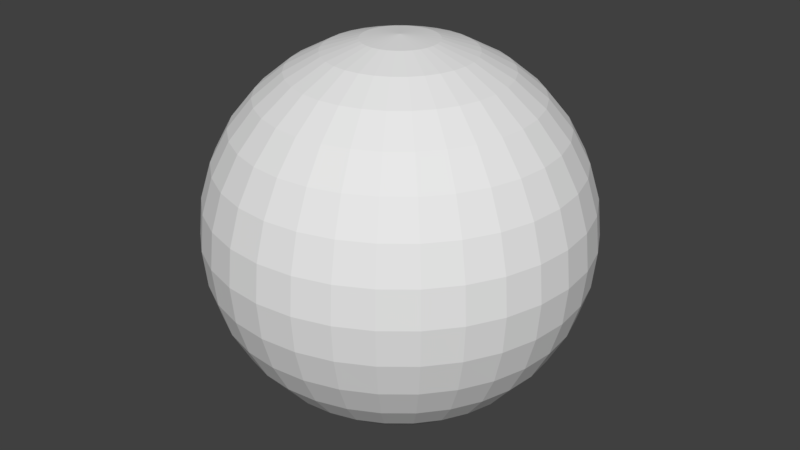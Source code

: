 # Source: minimap_dot.blend  (saved by Blender 2.78.0; exported with 4.5.12 LTS)
import bpy
from mathutils import Matrix  # noqa: F401  (used for matrix-valued properties, if any)

bpy.ops.wm.read_factory_settings(use_empty=True)
scene = bpy.context.scene
scene.name = 'Scene'

# ---- collections
col_collection_1 = bpy.data.collections.new('Collection 1'); scene.collection.children.link(col_collection_1)

# ---- materials (node trees are filled in below, after node groups)
mat_material_001 = bpy.data.materials.new('Material.001')
mat_material_001.alpha_threshold = 0.0
mat_material_001.use_transparent_shadow = False
mat_material_001.roughness = 0.5

# ---- material node trees

# ---- world
world_world = bpy.data.worlds.new('World'); scene.world = world_world
world_world.color = (0.05088, 0.05088, 0.05088)
world_world.use_sun_shadow = False
world_world.sun_shadow_jitter_overblur = 0.0
world_world.cycles.sampling_method = 'MANUAL'

# ---- meshes
me_sphere = bpy.data.meshes.new('Sphere')
me_sphere.from_pydata([(0.0, -3.258e-07, -1.0), (0.03806, 0.1913, 0.9808), (0.07466, 0.3753, 0.9239), (0.1084, 0.5449, 0.8315), (0.1379, 0.6935, 0.7071), (0.1622, 0.8155, 0.5556), (0.1802, 0.9061, 0.3827), (0.1913, 0.9619, 0.1951), (0.1951, 0.9808, 7.55e-08), (0.1913, 0.9619, -0.1951), (0.1802, 0.9061, -0.3827), (0.1622, 0.8155, -0.5556), (0.1379, 0.6935, -0.7071), (0.1084, 0.5449, -0.8315), (0.07466, 0.3753, -0.9239), (0.03806, 0.1913, -0.9808), (0.07466, 0.1802, 0.9808), (0.1464, 0.3536, 0.9239), (0.2126, 0.5133, 0.8315), (0.2706, 0.6533, 0.7071), (0.3182, 0.7682, 0.5556), (0.3536, 0.8536, 0.3827), (0.3753, 0.9061, 0.1951), (0.3827, 0.9239, 7.55e-08), (0.3753, 0.9061, -0.1951), (0.3536, 0.8536, -0.3827), (0.3182, 0.7682, -0.5556), (0.2706, 0.6533, -0.7071), (0.2126, 0.5133, -0.8315), (0.1464, 0.3536, -0.9239), (0.07466, 0.1802, -0.9808), (0.1084, 0.1622, 0.9808), (0.2126, 0.3182, 0.9239), (0.3087, 0.4619, 0.8315), (0.3928, 0.5879, 0.7071), (0.4619, 0.6913, 0.5556), (0.5133, 0.7682, 0.3827), (0.5449, 0.8155, 0.1951), (0.5556, 0.8315, 7.55e-08), (0.5449, 0.8155, -0.1951), (0.5133, 0.7682, -0.3827), (0.4619, 0.6913, -0.5556), (0.3928, 0.5879, -0.7071), (0.3087, 0.4619, -0.8315), (0.2126, 0.3182, -0.9239), (0.1084, 0.1622, -0.9808), (0.1379, 0.1379, 0.9808), (0.2706, 0.2706, 0.9239), (0.3928, 0.3928, 0.8315), (0.5, 0.5, 0.7071), (0.5879, 0.5879, 0.5556), (0.6533, 0.6533, 0.3827), (0.6935, 0.6935, 0.1951), (0.7071, 0.7071, 7.55e-08), (0.6935, 0.6935, -0.1951), (0.6533, 0.6533, -0.3827), (0.5879, 0.5879, -0.5556), (0.5, 0.5, -0.7071), (0.3928, 0.3928, -0.8315), (0.2706, 0.2706, -0.9239), (0.1379, 0.1379, -0.9808), (0.1622, 0.1084, 0.9808), (0.3182, 0.2126, 0.9239), (0.4619, 0.3087, 0.8315), (0.5879, 0.3928, 0.7071), (0.6913, 0.4619, 0.5556), (0.7682, 0.5133, 0.3827), (0.8155, 0.5449, 0.1951), (0.8315, 0.5556, 7.55e-08), (0.8155, 0.5449, -0.1951), (0.7682, 0.5133, -0.3827), (0.6913, 0.4619, -0.5556), (0.5879, 0.3928, -0.7071), (0.4619, 0.3087, -0.8315), (0.3182, 0.2126, -0.9239), (0.1622, 0.1084, -0.9808), (0.1802, 0.07466, 0.9808), (0.3536, 0.1464, 0.9239), (0.5133, 0.2126, 0.8315), (0.6533, 0.2706, 0.7071), (0.7682, 0.3182, 0.5556), (0.8536, 0.3536, 0.3827), (0.9061, 0.3753, 0.1951), (0.9239, 0.3827, 7.55e-08), (0.9061, 0.3753, -0.1951), (0.8536, 0.3536, -0.3827), (0.7682, 0.3182, -0.5556), (0.6533, 0.2706, -0.7071), (0.5133, 0.2126, -0.8315), (0.3536, 0.1464, -0.9239), (0.1802, 0.07466, -0.9808), (0.1913, 0.03806, 0.9808), (0.3753, 0.07466, 0.9239), (0.5449, 0.1084, 0.8315), (0.6935, 0.1379, 0.7071), (0.8155, 0.1622, 0.5556), (0.9061, 0.1802, 0.3827), (0.9619, 0.1913, 0.1951), (0.9808, 0.1951, 7.55e-08), (0.9619, 0.1913, -0.1951), (0.9061, 0.1802, -0.3827), (0.8155, 0.1622, -0.5556), (0.6935, 0.1379, -0.7071), (0.5449, 0.1084, -0.8315), (0.3753, 0.07466, -0.9239), (0.1913, 0.03806, -0.9808), (0.1951, -3.266e-07, 0.9808), (0.3827, -3.192e-07, 0.9239), (0.5556, -3.117e-07, 0.8315), (0.7071, -3.192e-07, 0.7071), (0.8315, -3.341e-07, 0.5556), (0.9239, -2.745e-07, 0.3827), (0.9808, -3.937e-07, 0.1951), (1.0, -3.788e-07, 7.55e-08), (0.9808, -3.937e-07, -0.1951), (0.9239, -2.298e-07, -0.3827), (0.8315, -3.341e-07, -0.5556), (0.7071, -3.192e-07, -0.7071), (0.5556, -3.415e-07, -0.8315), (0.3827, -3.043e-07, -0.9239), (0.1951, -3.08e-07, -0.9808), (0.1913, -0.03806, 0.9808), (0.3753, -0.07466, 0.9239), (0.5449, -0.1084, 0.8315), (0.6935, -0.138, 0.7071), (0.8155, -0.1622, 0.5556), (0.9061, -0.1802, 0.3827), (0.9619, -0.1913, 0.1951), (0.9808, -0.1951, 7.55e-08), (0.9619, -0.1913, -0.1951), (0.9061, -0.1802, -0.3827), (0.8155, -0.1622, -0.5556), (0.6935, -0.138, -0.7071), (0.5449, -0.1084, -0.8315), (0.3753, -0.07466, -0.9239), (0.1913, -0.03806, -0.9808), (0.1802, -0.07466, 0.9808), (0.3536, -0.1464, 0.9239), (0.5133, -0.2126, 0.8315), (0.6533, -0.2706, 0.7071), (0.7682, -0.3182, 0.5556), (0.8536, -0.3536, 0.3827), (0.9061, -0.3753, 0.1951), (0.9239, -0.3827, 7.55e-08), (0.9061, -0.3753, -0.1951), (0.8536, -0.3536, -0.3827), (0.7682, -0.3182, -0.5556), (0.6533, -0.2706, -0.7071), (0.5133, -0.2126, -0.8315), (0.3536, -0.1464, -0.9239), (0.1802, -0.07466, -0.9808), (0.1622, -0.1084, 0.9808), (0.3182, -0.2126, 0.9239), (0.4619, -0.3087, 0.8315), (0.5879, -0.3928, 0.7071), (0.6913, -0.4619, 0.5556), (0.7682, -0.5133, 0.3827), (0.8155, -0.5449, 0.1951), (0.8315, -0.5556, 7.55e-08), (0.8155, -0.5449, -0.1951), (0.7682, -0.5133, -0.3827), (0.6913, -0.4619, -0.5556), (0.5879, -0.3928, -0.7071), (0.4619, -0.3087, -0.8315), (0.3182, -0.2126, -0.9239), (0.1622, -0.1084, -0.9808), (0.1379, -0.138, 0.9808), (0.2706, -0.2706, 0.9239), (0.3928, -0.3928, 0.8315), (0.5, -0.5, 0.7071), (0.5879, -0.5879, 0.5556), (0.6533, -0.6533, 0.3827), (0.6935, -0.6935, 0.1951), (0.7071, -0.7071, 7.55e-08), (0.6935, -0.6935, -0.1951), (0.6533, -0.6533, -0.3827), (0.5879, -0.5879, -0.5556), (0.5, -0.5, -0.7071), (0.3928, -0.3928, -0.8315), (0.2706, -0.2706, -0.9239), (0.1379, -0.138, -0.9808), (0.1084, -0.1622, 0.9808), (0.2126, -0.3182, 0.9239), (0.3087, -0.4619, 0.8315), (0.3928, -0.5879, 0.7071), (0.4619, -0.6913, 0.5556), (0.5133, -0.7682, 0.3827), (0.5449, -0.8155, 0.1951), (0.5556, -0.8315, 7.55e-08), (0.5449, -0.8155, -0.1951), (0.5133, -0.7682, -0.3827), (0.4619, -0.6913, -0.5556), (0.3928, -0.5879, -0.7071), (0.3087, -0.4619, -0.8315), (0.2126, -0.3182, -0.9239), (0.1084, -0.1622, -0.9808), (0.07466, -0.1802, 0.9808), (0.1464, -0.3536, 0.9239), (0.2126, -0.5133, 0.8315), (0.2706, -0.6533, 0.7071), (0.3182, -0.7682, 0.5556), (0.3536, -0.8536, 0.3827), (0.3753, -0.9061, 0.1951), (0.3827, -0.9239, 7.55e-08), (0.3753, -0.9061, -0.1951), (0.3536, -0.8536, -0.3827), (0.3182, -0.7682, -0.5556), (0.2706, -0.6533, -0.7071), (0.2126, -0.5133, -0.8315), (0.1464, -0.3536, -0.9239), (0.07466, -0.1802, -0.9808), (0.03806, -0.1913, 0.9808), (0.07466, -0.3753, 0.9239), (0.1084, -0.5449, 0.8315), (0.1379, -0.6935, 0.7071), (0.1622, -0.8155, 0.5556), (0.1802, -0.9061, 0.3827), (0.1913, -0.9619, 0.1951), (0.1951, -0.9808, 7.55e-08), (0.1913, -0.9619, -0.1951), (0.1802, -0.9061, -0.3827), (0.1622, -0.8155, -0.5556), (0.1379, -0.6935, -0.7071), (0.1084, -0.5449, -0.8315), (0.07466, -0.3753, -0.9239), (0.03806, -0.1913, -0.9808), (-7.212e-09, -0.1951, 0.9808), (4.122e-08, -0.3827, 0.9239), (2.632e-08, -0.5556, 0.8315), (-2.584e-08, -0.7071, 0.7071), (-8.544e-08, -0.8315, 0.5556), (6.357e-08, -0.9239, 0.3827), (-8.544e-08, -0.9808, 0.1951), (-1.003e-07, -1.0, 7.55e-08), (-8.544e-08, -0.9808, -0.1951), (6.357e-08, -0.9239, -0.3827), (-8.544e-08, -0.8315, -0.5556), (-2.584e-08, -0.7071, -0.7071), (-1.094e-08, -0.5556, -0.8315), (3.964e-09, -0.3827, -0.9239), (3.964e-09, -0.1951, -0.9808), (-0.03806, -0.1913, 0.9808), (-0.07466, -0.3753, 0.9239), (-0.1084, -0.5449, 0.8315), (-0.1379, -0.6935, 0.7071), (-0.1622, -0.8155, 0.5556), (-0.1802, -0.9061, 0.3827), (-0.1913, -0.9619, 0.1951), (-0.1951, -0.9808, 7.55e-08), (-0.1913, -0.9619, -0.1951), (-0.1802, -0.9061, -0.3827), (-0.1622, -0.8155, -0.5556), (-0.1379, -0.6935, -0.7071), (-0.1084, -0.5449, -0.8315), (-0.07466, -0.3753, -0.9239), (-0.03806, -0.1913, -0.9808), (-1.247e-07, -6.269e-07, 1.0), (-0.07466, -0.1802, 0.9808), (-0.1464, -0.3536, 0.9239), (-0.2126, -0.5133, 0.8315), (-0.2706, -0.6533, 0.7071), (-0.3182, -0.7682, 0.5556), (-0.3536, -0.8536, 0.3827), (-0.3753, -0.9061, 0.1951), (-0.3827, -0.9239, 7.55e-08), (-0.3753, -0.9061, -0.1951), (-0.3536, -0.8536, -0.3827), (-0.3182, -0.7682, -0.5556), (-0.2706, -0.6533, -0.7071), (-0.2126, -0.5133, -0.8315), (-0.1464, -0.3536, -0.9239), (-0.07466, -0.1802, -0.9808), (-0.1084, -0.1622, 0.9808), (-0.2126, -0.3182, 0.9239), (-0.3087, -0.4619, 0.8315), (-0.3928, -0.5879, 0.7071), (-0.4619, -0.6913, 0.5556), (-0.5133, -0.7682, 0.3827), (-0.5449, -0.8155, 0.1951), (-0.5556, -0.8315, 7.55e-08), (-0.5449, -0.8155, -0.1951), (-0.5133, -0.7682, -0.3827), (-0.4619, -0.6913, -0.5556), (-0.3928, -0.5879, -0.7071), (-0.3087, -0.4619, -0.8315), (-0.2126, -0.3182, -0.9239), (-0.1084, -0.1622, -0.9808), (-0.1379, -0.138, 0.9808), (-0.2706, -0.2706, 0.9239), (-0.3928, -0.3928, 0.8315), (-0.5, -0.5, 0.7071), (-0.5879, -0.5879, 0.5556), (-0.6533, -0.6533, 0.3827), (-0.6935, -0.6935, 0.1951), (-0.7071, -0.7071, 7.55e-08), (-0.6935, -0.6935, -0.1951), (-0.6533, -0.6533, -0.3827), (-0.5879, -0.5879, -0.5556), (-0.5, -0.5, -0.7071), (-0.3928, -0.3928, -0.8315), (-0.2706, -0.2706, -0.9239), (-0.1379, -0.1379, -0.9808), (-0.1622, -0.1084, 0.9808), (-0.3182, -0.2126, 0.9239), (-0.4619, -0.3087, 0.8315), (-0.5879, -0.3928, 0.7071), (-0.6913, -0.4619, 0.5556), (-0.7682, -0.5133, 0.3827), (-0.8155, -0.5449, 0.1951), (-0.8315, -0.5556, 7.55e-08), (-0.8155, -0.5449, -0.1951), (-0.7682, -0.5133, -0.3827), (-0.6913, -0.4619, -0.5556), (-0.5879, -0.3928, -0.7071), (-0.4619, -0.3087, -0.8315), (-0.3182, -0.2126, -0.9239), (-0.1622, -0.1084, -0.9808), (-0.1802, -0.07466, 0.9808), (-0.3536, -0.1464, 0.9239), (-0.5133, -0.2126, 0.8315), (-0.6533, -0.2706, 0.7071), (-0.7682, -0.3182, 0.5556), (-0.8536, -0.3536, 0.3827), (-0.9061, -0.3753, 0.1951), (-0.9239, -0.3827, 7.55e-08), (-0.9061, -0.3753, -0.1951), (-0.8536, -0.3536, -0.3827), (-0.7682, -0.3182, -0.5556), (-0.6533, -0.2706, -0.7071), (-0.5133, -0.2126, -0.8315), (-0.3536, -0.1464, -0.9239), (-0.1802, -0.07466, -0.9808), (-0.1913, -0.03806, 0.9808), (-0.3753, -0.07466, 0.9239), (-0.5449, -0.1084, 0.8315), (-0.6935, -0.1379, 0.7071), (-0.8155, -0.1622, 0.5556), (-0.9061, -0.1802, 0.3827), (-0.9619, -0.1913, 0.1951), (-0.9808, -0.1951, 7.55e-08), (-0.9619, -0.1913, -0.1951), (-0.9061, -0.1802, -0.3827), (-0.8155, -0.1622, -0.5556), (-0.6935, -0.1379, -0.7071), (-0.5449, -0.1084, -0.8315), (-0.3753, -0.07466, -0.9239), (-0.1913, -0.03806, -0.9808), (-0.1951, -3.117e-07, 0.9808), (-0.3827, -2.819e-07, 0.9239), (-0.5556, -2.819e-07, 0.8315), (-0.7071, -1.851e-07, 0.7071), (-0.8315, -1.404e-07, 0.5556), (-0.9239, -3.192e-07, 0.3827), (-0.9808, -9.567e-08, 0.1951), (-1.0, -1.404e-07, 7.55e-08), (-0.9808, -9.567e-08, -0.1951), (-0.9239, -3.192e-07, -0.3827), (-0.8315, -1.404e-07, -0.5556), (-0.7071, -1.851e-07, -0.7071), (-0.5556, -2.596e-07, -0.8315), (-0.3827, -2.521e-07, -0.9239), (-0.1951, -3.155e-07, -0.9808), (-0.1913, 0.03806, 0.9808), (-0.3753, 0.07466, 0.9239), (-0.5449, 0.1084, 0.8315), (-0.6935, 0.1379, 0.7071), (-0.8155, 0.1622, 0.5556), (-0.9061, 0.1802, 0.3827), (-0.9619, 0.1913, 0.1951), (-0.9808, 0.1951, 7.55e-08), (-0.9619, 0.1913, -0.1951), (-0.9061, 0.1802, -0.3827), (-0.8155, 0.1622, -0.5556), (-0.6935, 0.1379, -0.7071), (-0.5449, 0.1084, -0.8315), (-0.3753, 0.07466, -0.9239), (-0.1913, 0.03806, -0.9808), (-0.1802, 0.07466, 0.9808), (-0.3536, 0.1464, 0.9239), (-0.5133, 0.2126, 0.8315), (-0.6533, 0.2706, 0.7071), (-0.7682, 0.3182, 0.5556), (-0.8536, 0.3536, 0.3827), (-0.9061, 0.3753, 0.1951), (-0.9239, 0.3827, 7.55e-08), (-0.9061, 0.3753, -0.1951), (-0.8536, 0.3536, -0.3827), (-0.7682, 0.3182, -0.5556), (-0.6533, 0.2706, -0.7071), (-0.5133, 0.2126, -0.8315), (-0.3536, 0.1464, -0.9239), (-0.1802, 0.07466, -0.9808), (-0.1622, 0.1084, 0.9808), (-0.3182, 0.2126, 0.9239), (-0.4619, 0.3087, 0.8315), (-0.5879, 0.3928, 0.7071), (-0.6913, 0.4619, 0.5556), (-0.7682, 0.5133, 0.3827), (-0.8155, 0.5449, 0.1951), (-0.8315, 0.5556, 7.55e-08), (-0.8155, 0.5449, -0.1951), (-0.7682, 0.5133, -0.3827), (-0.6913, 0.4619, -0.5556), (-0.5879, 0.3928, -0.7071), (-0.4619, 0.3087, -0.8315), (-0.3182, 0.2126, -0.9239), (-0.1622, 0.1084, -0.9808), (-0.1379, 0.1379, 0.9808), (-0.2706, 0.2706, 0.9239), (-0.3928, 0.3928, 0.8315), (-0.5, 0.5, 0.7071), (-0.5879, 0.5879, 0.5556), (-0.6533, 0.6533, 0.3827), (-0.6935, 0.6935, 0.1951), (-0.7071, 0.7071, 7.55e-08), (-0.6935, 0.6935, -0.1951), (-0.6533, 0.6533, -0.3827), (-0.5879, 0.5879, -0.5556), (-0.5, 0.5, -0.7071), (-0.3928, 0.3928, -0.8315), (-0.2706, 0.2706, -0.9239), (-0.1379, 0.1379, -0.9808), (-0.1084, 0.1622, 0.9808), (-0.2126, 0.3182, 0.9239), (-0.3087, 0.4619, 0.8315), (-0.3928, 0.5879, 0.7071), (-0.4619, 0.6913, 0.5556), (-0.5133, 0.7682, 0.3827), (-0.5449, 0.8155, 0.1951), (-0.5556, 0.8315, 7.55e-08), (-0.5449, 0.8155, -0.1951), (-0.5133, 0.7682, -0.3827), (-0.4619, 0.6913, -0.5556), (-0.3928, 0.5879, -0.7071), (-0.3087, 0.4619, -0.8315), (-0.2126, 0.3182, -0.9239), (-0.1084, 0.1622, -0.9808), (-0.07466, 0.1802, 0.9808), (-0.1464, 0.3536, 0.9239), (-0.2126, 0.5133, 0.8315), (-0.2706, 0.6533, 0.7071), (-0.3182, 0.7682, 0.5556), (-0.3536, 0.8536, 0.3827), (-0.3753, 0.9061, 0.1951), (-0.3827, 0.9239, 7.55e-08), (-0.3753, 0.9061, -0.1951), (-0.3536, 0.8536, -0.3827), (-0.3182, 0.7682, -0.5556), (-0.2706, 0.6533, -0.7071), (-0.2126, 0.5133, -0.8315), (-0.1464, 0.3536, -0.9239), (-0.07466, 0.1802, -0.9808), (-0.03806, 0.1913, 0.9808), (-0.07466, 0.3753, 0.9239), (-0.1084, 0.5449, 0.8315), (-0.1379, 0.6935, 0.7071), (-0.1622, 0.8155, 0.5556), (-0.1802, 0.9061, 0.3827), (-0.1913, 0.9619, 0.1951), (-0.1951, 0.9808, 7.55e-08), (-0.1913, 0.9619, -0.1951), (-0.1802, 0.9061, -0.3827), (-0.1622, 0.8155, -0.5556), (-0.1379, 0.6935, -0.7071), (-0.1084, 0.5449, -0.8315), (-0.07466, 0.3753, -0.9239), (-0.03806, 0.1913, -0.9808), (3.749e-08, 0.1951, 0.9808), (7.847e-08, 0.3827, 0.9239), (1.083e-07, 0.5556, 0.8315), (1.53e-07, 0.7071, 0.7071), (2.722e-07, 0.8315, 0.5556), (6.357e-08, 0.9239, 0.3827), (2.573e-07, 0.9808, 0.1951), (2.722e-07, 1.0, 7.55e-08), (2.573e-07, 0.9808, -0.1951), (6.357e-08, 0.9239, -0.3827), (2.722e-07, 0.8315, -0.5556), (1.53e-07, 0.7071, -0.7071), (1.232e-07, 0.5556, -0.8315), (7.847e-08, 0.3827, -0.9239), (1.514e-08, 0.1951, -0.9808)], [], [(477, 476, 10, 11), (470, 469, 3, 4), (478, 477, 11, 12), (471, 470, 4, 5), (479, 478, 12, 13), (472, 471, 5, 6), (480, 479, 13, 14), (473, 472, 6, 7), (481, 480, 14, 15), (474, 473, 7, 8), (467, 256, 1), (0, 481, 15), (475, 474, 8, 9), (468, 467, 1, 2), (476, 475, 9, 10), (469, 468, 2, 3), (10, 9, 24, 25), (3, 2, 17, 18), (11, 10, 25, 26), (4, 3, 18, 19), (12, 11, 26, 27), (5, 4, 19, 20), (13, 12, 27, 28), (6, 5, 20, 21), (14, 13, 28, 29), (7, 6, 21, 22), (15, 14, 29, 30), (8, 7, 22, 23), (1, 256, 16), (0, 15, 30), (9, 8, 23, 24), (2, 1, 16, 17), (29, 28, 43, 44), (22, 21, 36, 37), (30, 29, 44, 45), (23, 22, 37, 38), (16, 256, 31), (0, 30, 45), (24, 23, 38, 39), (17, 16, 31, 32), (25, 24, 39, 40), (18, 17, 32, 33), (26, 25, 40, 41), (19, 18, 33, 34), (27, 26, 41, 42), (20, 19, 34, 35), (28, 27, 42, 43), (21, 20, 35, 36), (33, 32, 47, 48), (41, 40, 55, 56), (34, 33, 48, 49), (42, 41, 56, 57), (35, 34, 49, 50), (43, 42, 57, 58), (36, 35, 50, 51), (44, 43, 58, 59), (37, 36, 51, 52), (45, 44, 59, 60), (38, 37, 52, 53), (31, 256, 46), (0, 45, 60), (39, 38, 53, 54), (32, 31, 46, 47), (40, 39, 54, 55), (52, 51, 66, 67), (60, 59, 74, 75), (53, 52, 67, 68), (46, 256, 61), (0, 60, 75), (54, 53, 68, 69), (47, 46, 61, 62), (55, 54, 69, 70), (48, 47, 62, 63), (56, 55, 70, 71), (49, 48, 63, 64), (57, 56, 71, 72), (50, 49, 64, 65), (58, 57, 72, 73), (51, 50, 65, 66), (59, 58, 73, 74), (71, 70, 85, 86), (64, 63, 78, 79), (72, 71, 86, 87), (65, 64, 79, 80), (73, 72, 87, 88), (66, 65, 80, 81), (74, 73, 88, 89), (67, 66, 81, 82), (75, 74, 89, 90), (68, 67, 82, 83), (61, 256, 76), (0, 75, 90), (69, 68, 83, 84), (62, 61, 76, 77), (70, 69, 84, 85), (63, 62, 77, 78), (90, 89, 104, 105), (83, 82, 97, 98), (76, 256, 91), (0, 90, 105), (84, 83, 98, 99), (77, 76, 91, 92), (85, 84, 99, 100), (78, 77, 92, 93), (86, 85, 100, 101), (79, 78, 93, 94), (87, 86, 101, 102), (80, 79, 94, 95), (88, 87, 102, 103), (81, 80, 95, 96), (89, 88, 103, 104), (82, 81, 96, 97), (94, 93, 108, 109), (102, 101, 116, 117), (95, 94, 109, 110), (103, 102, 117, 118), (96, 95, 110, 111), (104, 103, 118, 119), (97, 96, 111, 112), (105, 104, 119, 120), (98, 97, 112, 113), (91, 256, 106), (0, 105, 120), (99, 98, 113, 114), (92, 91, 106, 107), (100, 99, 114, 115), (93, 92, 107, 108), (101, 100, 115, 116), (113, 112, 127, 128), (106, 256, 121), (0, 120, 135), (114, 113, 128, 129), (107, 106, 121, 122), (115, 114, 129, 130), (108, 107, 122, 123), (116, 115, 130, 131), (109, 108, 123, 124), (117, 116, 131, 132), (110, 109, 124, 125), (118, 117, 132, 133), (111, 110, 125, 126), (119, 118, 133, 134), (112, 111, 126, 127), (120, 119, 134, 135), (132, 131, 146, 147), (125, 124, 139, 140), (133, 132, 147, 148), (126, 125, 140, 141), (134, 133, 148, 149), (127, 126, 141, 142), (135, 134, 149, 150), (128, 127, 142, 143), (121, 256, 136), (0, 135, 150), (129, 128, 143, 144), (122, 121, 136, 137), (130, 129, 144, 145), (123, 122, 137, 138), (131, 130, 145, 146), (124, 123, 138, 139), (0, 150, 165), (144, 143, 158, 159), (137, 136, 151, 152), (145, 144, 159, 160), (138, 137, 152, 153), (146, 145, 160, 161), (139, 138, 153, 154), (147, 146, 161, 162), (140, 139, 154, 155), (148, 147, 162, 163), (141, 140, 155, 156), (149, 148, 163, 164), (142, 141, 156, 157), (150, 149, 164, 165), (143, 142, 157, 158), (136, 256, 151), (163, 162, 177, 178), (156, 155, 170, 171), (164, 163, 178, 179), (157, 156, 171, 172), (165, 164, 179, 180), (158, 157, 172, 173), (151, 256, 166), (0, 165, 180), (159, 158, 173, 174), (152, 151, 166, 167), (160, 159, 174, 175), (153, 152, 167, 168), (161, 160, 175, 176), (154, 153, 168, 169), (162, 161, 176, 177), (155, 154, 169, 170), (167, 166, 181, 182), (175, 174, 189, 190), (168, 167, 182, 183), (176, 175, 190, 191), (169, 168, 183, 184), (177, 176, 191, 192), (170, 169, 184, 185), (178, 177, 192, 193), (171, 170, 185, 186), (179, 178, 193, 194), (172, 171, 186, 187), (180, 179, 194, 195), (173, 172, 187, 188), (166, 256, 181), (0, 180, 195), (174, 173, 188, 189), (186, 185, 200, 201), (194, 193, 208, 209), (187, 186, 201, 202), (195, 194, 209, 210), (188, 187, 202, 203), (181, 256, 196), (0, 195, 210), (189, 188, 203, 204), (182, 181, 196, 197), (190, 189, 204, 205), (183, 182, 197, 198), (191, 190, 205, 206), (184, 183, 198, 199), (192, 191, 206, 207), (185, 184, 199, 200), (193, 192, 207, 208), (205, 204, 219, 220), (198, 197, 212, 213), (206, 205, 220, 221), (199, 198, 213, 214), (207, 206, 221, 222), (200, 199, 214, 215), (208, 207, 222, 223), (201, 200, 215, 216), (209, 208, 223, 224), (202, 201, 216, 217), (210, 209, 224, 225), (203, 202, 217, 218), (196, 256, 211), (0, 210, 225), (204, 203, 218, 219), (197, 196, 211, 212), (224, 223, 238, 239), (217, 216, 231, 232), (225, 224, 239, 240), (218, 217, 232, 233), (211, 256, 226), (0, 225, 240), (219, 218, 233, 234), (212, 211, 226, 227), (220, 219, 234, 235), (213, 212, 227, 228), (221, 220, 235, 236), (214, 213, 228, 229), (222, 221, 236, 237), (215, 214, 229, 230), (223, 222, 237, 238), (216, 215, 230, 231), (228, 227, 242, 243), (236, 235, 250, 251), (229, 228, 243, 244), (237, 236, 251, 252), (230, 229, 244, 245), (238, 237, 252, 253), (231, 230, 245, 246), (239, 238, 253, 254), (232, 231, 246, 247), (240, 239, 254, 255), (233, 232, 247, 248), (226, 256, 241), (0, 240, 255), (234, 233, 248, 249), (227, 226, 241, 242), (235, 234, 249, 250), (247, 246, 262, 263), (255, 254, 270, 271), (248, 247, 263, 264), (241, 256, 257), (0, 255, 271), (249, 248, 264, 265), (242, 241, 257, 258), (250, 249, 265, 266), (243, 242, 258, 259), (251, 250, 266, 267), (244, 243, 259, 260), (252, 251, 267, 268), (245, 244, 260, 261), (253, 252, 268, 269), (246, 245, 261, 262), (254, 253, 269, 270), (267, 266, 281, 282), (260, 259, 274, 275), (268, 267, 282, 283), (261, 260, 275, 276), (269, 268, 283, 284), (262, 261, 276, 277), (270, 269, 284, 285), (263, 262, 277, 278), (271, 270, 285, 286), (264, 263, 278, 279), (257, 256, 272), (0, 271, 286), (265, 264, 279, 280), (258, 257, 272, 273), (266, 265, 280, 281), (259, 258, 273, 274), (286, 285, 300, 301), (279, 278, 293, 294), (272, 256, 287), (0, 286, 301), (280, 279, 294, 295), (273, 272, 287, 288), (281, 280, 295, 296), (274, 273, 288, 289), (282, 281, 296, 297), (275, 274, 289, 290), (283, 282, 297, 298), (276, 275, 290, 291), (284, 283, 298, 299), (277, 276, 291, 292), (285, 284, 299, 300), (278, 277, 292, 293), (298, 297, 312, 313), (291, 290, 305, 306), (299, 298, 313, 314), (292, 291, 306, 307), (300, 299, 314, 315), (293, 292, 307, 308), (301, 300, 315, 316), (294, 293, 308, 309), (287, 256, 302), (0, 301, 316), (295, 294, 309, 310), (288, 287, 302, 303), (296, 295, 310, 311), (289, 288, 303, 304), (297, 296, 311, 312), (290, 289, 304, 305), (302, 256, 317), (0, 316, 331), (310, 309, 324, 325), (303, 302, 317, 318), (311, 310, 325, 326), (304, 303, 318, 319), (312, 311, 326, 327), (305, 304, 319, 320), (313, 312, 327, 328), (306, 305, 320, 321), (314, 313, 328, 329), (307, 306, 321, 322), (315, 314, 329, 330), (308, 307, 322, 323), (316, 315, 330, 331), (309, 308, 323, 324), (321, 320, 335, 336), (329, 328, 343, 344), (322, 321, 336, 337), (330, 329, 344, 345), (323, 322, 337, 338), (331, 330, 345, 346), (324, 323, 338, 339), (317, 256, 332), (0, 331, 346), (325, 324, 339, 340), (318, 317, 332, 333), (326, 325, 340, 341), (319, 318, 333, 334), (327, 326, 341, 342), (320, 319, 334, 335), (328, 327, 342, 343), (340, 339, 354, 355), (333, 332, 347, 348), (341, 340, 355, 356), (334, 333, 348, 349), (342, 341, 356, 357), (335, 334, 349, 350), (343, 342, 357, 358), (336, 335, 350, 351), (344, 343, 358, 359), (337, 336, 351, 352), (345, 344, 359, 360), (338, 337, 352, 353), (346, 345, 360, 361), (339, 338, 353, 354), (332, 256, 347), (0, 346, 361), (359, 358, 373, 374), (352, 351, 366, 367), (360, 359, 374, 375), (353, 352, 367, 368), (361, 360, 375, 376), (354, 353, 368, 369), (347, 256, 362), (0, 361, 376), (355, 354, 369, 370), (348, 347, 362, 363), (356, 355, 370, 371), (349, 348, 363, 364), (357, 356, 371, 372), (350, 349, 364, 365), (358, 357, 372, 373), (351, 350, 365, 366), (363, 362, 377, 378), (371, 370, 385, 386), (364, 363, 378, 379), (372, 371, 386, 387), (365, 364, 379, 380), (373, 372, 387, 388), (366, 365, 380, 381), (374, 373, 388, 389), (367, 366, 381, 382), (375, 374, 389, 390), (368, 367, 382, 383), (376, 375, 390, 391), (369, 368, 383, 384), (362, 256, 377), (0, 376, 391), (370, 369, 384, 385), (382, 381, 396, 397), (390, 389, 404, 405), (383, 382, 397, 398), (391, 390, 405, 406), (384, 383, 398, 399), (377, 256, 392), (0, 391, 406), (385, 384, 399, 400), (378, 377, 392, 393), (386, 385, 400, 401), (379, 378, 393, 394), (387, 386, 401, 402), (380, 379, 394, 395), (388, 387, 402, 403), (381, 380, 395, 396), (389, 388, 403, 404), (401, 400, 415, 416), (394, 393, 408, 409), (402, 401, 416, 417), (395, 394, 409, 410), (403, 402, 417, 418), (396, 395, 410, 411), (404, 403, 418, 419), (397, 396, 411, 412), (405, 404, 419, 420), (398, 397, 412, 413), (406, 405, 420, 421), (399, 398, 413, 414), (392, 256, 407), (0, 406, 421), (400, 399, 414, 415), (393, 392, 407, 408), (420, 419, 434, 435), (413, 412, 427, 428), (421, 420, 435, 436), (414, 413, 428, 429), (407, 256, 422), (0, 421, 436), (415, 414, 429, 430), (408, 407, 422, 423), (416, 415, 430, 431), (409, 408, 423, 424), (417, 416, 431, 432), (410, 409, 424, 425), (418, 417, 432, 433), (411, 410, 425, 426), (419, 418, 433, 434), (412, 411, 426, 427), (432, 431, 446, 447), (425, 424, 439, 440), (433, 432, 447, 448), (426, 425, 440, 441), (434, 433, 448, 449), (427, 426, 441, 442), (435, 434, 449, 450), (428, 427, 442, 443), (436, 435, 450, 451), (429, 428, 443, 444), (422, 256, 437), (0, 436, 451), (430, 429, 444, 445), (423, 422, 437, 438), (431, 430, 445, 446), (424, 423, 438, 439), (451, 450, 465, 466), (444, 443, 458, 459), (437, 256, 452), (0, 451, 466), (445, 444, 459, 460), (438, 437, 452, 453), (446, 445, 460, 461), (439, 438, 453, 454), (447, 446, 461, 462), (440, 439, 454, 455), (448, 447, 462, 463), (441, 440, 455, 456), (449, 448, 463, 464), (442, 441, 456, 457), (450, 449, 464, 465), (443, 442, 457, 458), (455, 454, 469, 470), (463, 462, 477, 478), (456, 455, 470, 471), (464, 463, 478, 479), (457, 456, 471, 472), (465, 464, 479, 480), (458, 457, 472, 473), (466, 465, 480, 481), (459, 458, 473, 474), (452, 256, 467), (0, 466, 481), (460, 459, 474, 475), (453, 452, 467, 468), (461, 460, 475, 476), (454, 453, 468, 469), (462, 461, 476, 477)])
_uv = me_sphere.uv_layers.new(name='UVMap')
_uv.uv.foreach_set('vector', [0.4463, 0.25, 0.3852, 0.25, 0.3852, 0.3137, 0.4463, 0.3073, 0.0001998, 0.7584, 0.0537, 0.7565, 0.05878, 0.7947, 0.006659, 0.8069, 0.4998, 0.25, 0.4463, 0.25, 0.4463, 0.3073, 0.4998, 0.2987, 0.05373, 0.25, 0.0001998, 0.25, 0.0001998, 0.2987, 0.05373, 0.3073, 0.5537, 0.7565, 0.5002, 0.7584, 0.5067, 0.8069, 0.5588, 0.7947, 0.1148, 0.25, 0.05373, 0.25, 0.05373, 0.3073, 0.1148, 0.3137, 0.6147, 0.7545, 0.5537, 0.7565, 0.5588, 0.7947, 0.6182, 0.7807, 0.1811, 0.25, 0.1148, 0.25, 0.1148, 0.3137, 0.1811, 0.3176, 0.681, 0.7522, 0.6147, 0.7545, 0.6182, 0.7807, 0.6828, 0.7656, 0.25, 0.25, 0.1811, 0.25, 0.1811, 0.3176, 0.25, 0.3189, 0.181, 0.7522, 0.2499, 0.7499, 0.1828, 0.7656, 0.7499, 0.7499, 0.681, 0.7522, 0.6828, 0.7656, 0.3189, 0.25, 0.25, 0.25, 0.25, 0.3189, 0.3189, 0.3176, 0.1147, 0.7545, 0.181, 0.7522, 0.1828, 0.7656, 0.1182, 0.7807, 0.3852, 0.25, 0.3189, 0.25, 0.3189, 0.3176, 0.3852, 0.3137, 0.0537, 0.7565, 0.1147, 0.7545, 0.1182, 0.7807, 0.05878, 0.7947, 0.3852, 0.3137, 0.3189, 0.3176, 0.3189, 0.3826, 0.3852, 0.3749, 0.05878, 0.7947, 0.1182, 0.7807, 0.1268, 0.8058, 0.07119, 0.8311, 0.4463, 0.3073, 0.3852, 0.3137, 0.3852, 0.3749, 0.4463, 0.3624, 0.006659, 0.8069, 0.05878, 0.7947, 0.07119, 0.8311, 0.02246, 0.8533, 0.4998, 0.2987, 0.4463, 0.3073, 0.4463, 0.3624, 0.4998, 0.3456, 0.05373, 0.3073, 0.0001998, 0.2987, 0.0001998, 0.3456, 0.05373, 0.3624, 0.5588, 0.7947, 0.5067, 0.8069, 0.5225, 0.8533, 0.5712, 0.8311, 0.1148, 0.3137, 0.05373, 0.3073, 0.05373, 0.3624, 0.1148, 0.3749, 0.6182, 0.7807, 0.5588, 0.7947, 0.5712, 0.8311, 0.6268, 0.8058, 0.1811, 0.3176, 0.1148, 0.3137, 0.1148, 0.3749, 0.1811, 0.3826, 0.6828, 0.7656, 0.6182, 0.7807, 0.6268, 0.8058, 0.6871, 0.7784, 0.25, 0.3189, 0.1811, 0.3176, 0.1811, 0.3826, 0.25, 0.3852, 0.1828, 0.7656, 0.2499, 0.7499, 0.1871, 0.7784, 0.7499, 0.7499, 0.6828, 0.7656, 0.6871, 0.7784, 0.3189, 0.3176, 0.25, 0.3189, 0.25, 0.3852, 0.3189, 0.3826, 0.1182, 0.7807, 0.1828, 0.7656, 0.1871, 0.7784, 0.1268, 0.8058, 0.6268, 0.8058, 0.5712, 0.8311, 0.5905, 0.8644, 0.6401, 0.8288, 0.1811, 0.3826, 0.1148, 0.3749, 0.1148, 0.4313, 0.1811, 0.4425, 0.6871, 0.7784, 0.6268, 0.8058, 0.6401, 0.8288, 0.6939, 0.7901, 0.25, 0.3852, 0.1811, 0.3826, 0.1811, 0.4425, 0.25, 0.4463, 0.1871, 0.7784, 0.2499, 0.7499, 0.1939, 0.7901, 0.7499, 0.7499, 0.6871, 0.7784, 0.6939, 0.7901, 0.3189, 0.3826, 0.25, 0.3852, 0.25, 0.4463, 0.3189, 0.4425, 0.1268, 0.8058, 0.1871, 0.7784, 0.1939, 0.7901, 0.1401, 0.8288, 0.3852, 0.3749, 0.3189, 0.3826, 0.3189, 0.4425, 0.3852, 0.4313, 0.07119, 0.8311, 0.1268, 0.8058, 0.1401, 0.8288, 0.09048, 0.8644, 0.4463, 0.3624, 0.3852, 0.3749, 0.3852, 0.4313, 0.4463, 0.4132, 0.02246, 0.8533, 0.07119, 0.8311, 0.09048, 0.8644, 0.04701, 0.8956, 0.4998, 0.3456, 0.4463, 0.3624, 0.4463, 0.4132, 0.4998, 0.3888, 0.05373, 0.3624, 0.0001998, 0.3456, 0.0001998, 0.3888, 0.05373, 0.4132, 0.5712, 0.8311, 0.5225, 0.8533, 0.547, 0.8956, 0.5905, 0.8644, 0.1148, 0.3749, 0.05373, 0.3624, 0.05373, 0.4132, 0.1148, 0.4313, 0.09048, 0.8644, 0.1401, 0.8288, 0.1576, 0.8487, 0.1159, 0.8933, 0.4463, 0.4132, 0.3852, 0.4313, 0.3852, 0.4808, 0.4463, 0.4577, 0.04701, 0.8956, 0.09048, 0.8644, 0.1159, 0.8933, 0.07935, 0.9324, 0.547, 0.8956, 0.5113, 0.9213, 0.5494, 0.9645, 0.5793, 0.9324, 0.01133, 0.9213, 0.04701, 0.8956, 0.07935, 0.9324, 0.04936, 0.9645, 0.5905, 0.8644, 0.547, 0.8956, 0.5793, 0.9324, 0.6159, 0.8933, 0.1148, 0.4313, 0.05373, 0.4132, 0.05373, 0.4577, 0.1148, 0.4808, 0.6401, 0.8288, 0.5905, 0.8644, 0.6159, 0.8933, 0.6576, 0.8487, 0.1811, 0.4425, 0.1148, 0.4313, 0.1148, 0.4808, 0.1811, 0.495, 0.6939, 0.7901, 0.6401, 0.8288, 0.6576, 0.8487, 0.7028, 0.8002, 0.25, 0.4463, 0.1811, 0.4425, 0.1811, 0.495, 0.25, 0.4998, 0.1939, 0.7901, 0.2499, 0.7499, 0.2028, 0.8002, 0.7499, 0.7499, 0.6939, 0.7901, 0.7028, 0.8002, 0.3189, 0.4425, 0.25, 0.4463, 0.25, 0.4998, 0.3189, 0.495, 0.1401, 0.8288, 0.1939, 0.7901, 0.2028, 0.8002, 0.1576, 0.8487, 0.3852, 0.4313, 0.3189, 0.4425, 0.3189, 0.495, 0.3852, 0.4808, 0.1811, 0.495, 0.1148, 0.4808, 0.1148, 0.4313, 0.1811, 0.4425, 0.7028, 0.8002, 0.6576, 0.8487, 0.6786, 0.8648, 0.7135, 0.8084, 0.25, 0.4998, 0.1811, 0.495, 0.1811, 0.4425, 0.25, 0.4463, 0.2028, 0.8002, 0.2499, 0.7499, 0.2135, 0.8084, 0.7499, 0.7499, 0.7028, 0.8002, 0.7135, 0.8084, 0.3189, 0.495, 0.25, 0.4998, 0.25, 0.4463, 0.3189, 0.4425, 0.1576, 0.8487, 0.2028, 0.8002, 0.2135, 0.8084, 0.1786, 0.8648, 0.3852, 0.4808, 0.3189, 0.495, 0.3189, 0.4425, 0.3852, 0.4313, 0.1159, 0.8933, 0.1576, 0.8487, 0.1786, 0.8648, 0.1464, 0.9167, 0.4463, 0.4577, 0.3852, 0.4808, 0.3852, 0.4313, 0.4463, 0.4132, 0.07935, 0.9324, 0.1159, 0.8933, 0.1464, 0.9167, 0.1182, 0.9622, 0.5793, 0.9324, 0.5494, 0.9645, 0.5951, 0.9995, 0.6182, 0.9622, 0.04936, 0.9645, 0.07935, 0.9324, 0.1182, 0.9622, 0.09509, 0.9995, 0.6159, 0.8933, 0.5793, 0.9324, 0.6182, 0.9622, 0.6464, 0.9167, 0.1148, 0.4808, 0.05373, 0.4577, 0.05373, 0.4132, 0.1148, 0.4313, 0.6576, 0.8487, 0.6159, 0.8933, 0.6464, 0.9167, 0.6786, 0.8648, 0.4463, 0.4132, 0.3852, 0.4313, 0.3852, 0.3749, 0.4463, 0.3624, 0.1182, 0.9622, 0.1464, 0.9167, 0.181, 0.9336, 0.1622, 0.9838, 0.4998, 0.3888, 0.4463, 0.4132, 0.4463, 0.3624, 0.4998, 0.3456, 0.05373, 0.4132, 0.0001998, 0.3888, 0.0001998, 0.3456, 0.05373, 0.3624, 0.6464, 0.9167, 0.6182, 0.9622, 0.6622, 0.9838, 0.681, 0.9336, 0.1148, 0.4313, 0.05373, 0.4132, 0.05373, 0.3624, 0.1148, 0.3749, 0.6786, 0.8648, 0.6464, 0.9167, 0.681, 0.9336, 0.7024, 0.8764, 0.1811, 0.4425, 0.1148, 0.4313, 0.1148, 0.3749, 0.1811, 0.3826, 0.7135, 0.8084, 0.6786, 0.8648, 0.7024, 0.8764, 0.7257, 0.8144, 0.25, 0.4463, 0.1811, 0.4425, 0.1811, 0.3826, 0.25, 0.3852, 0.2135, 0.8084, 0.2499, 0.7499, 0.2257, 0.8144, 0.7499, 0.7499, 0.7135, 0.8084, 0.7257, 0.8144, 0.3189, 0.4425, 0.25, 0.4463, 0.25, 0.3852, 0.3189, 0.3826, 0.1786, 0.8648, 0.2135, 0.8084, 0.2257, 0.8144, 0.2024, 0.8764, 0.3852, 0.4313, 0.3189, 0.4425, 0.3189, 0.3826, 0.3852, 0.3749, 0.1464, 0.9167, 0.1786, 0.8648, 0.2024, 0.8764, 0.181, 0.9336, 0.7257, 0.8144, 0.7024, 0.8764, 0.728, 0.8833, 0.7387, 0.8179, 0.25, 0.3852, 0.1811, 0.3826, 0.1811, 0.3176, 0.25, 0.3189, 0.2257, 0.8144, 0.2499, 0.7499, 0.2387, 0.8179, 0.7499, 0.7499, 0.7257, 0.8144, 0.7387, 0.8179, 0.3189, 0.3826, 0.25, 0.3852, 0.25, 0.3189, 0.3189, 0.3176, 0.2024, 0.8764, 0.2257, 0.8144, 0.2387, 0.8179, 0.228, 0.8833, 0.3852, 0.3749, 0.3189, 0.3826, 0.3189, 0.3176, 0.3852, 0.3137, 0.181, 0.9336, 0.2024, 0.8764, 0.228, 0.8833, 0.2182, 0.9435, 0.4463, 0.3624, 0.3852, 0.3749, 0.3852, 0.3137, 0.4463, 0.3073, 0.1622, 0.9838, 0.181, 0.9336, 0.2182, 0.9435, 0.2095, 0.9964, 0.4998, 0.3456, 0.4463, 0.3624, 0.4463, 0.3073, 0.4998, 0.2987, 0.05373, 0.3624, 0.0001998, 0.3456, 0.0001998, 0.2987, 0.05373, 0.3073, 0.681, 0.9336, 0.6622, 0.9838, 0.7095, 0.9964, 0.7182, 0.9435, 0.1148, 0.3749, 0.05373, 0.3624, 0.05373, 0.3073, 0.1148, 0.3137, 0.7024, 0.8764, 0.681, 0.9336, 0.7182, 0.9435, 0.728, 0.8833, 0.1811, 0.3826, 0.1148, 0.3749, 0.1148, 0.3137, 0.1811, 0.3176, 0.2095, 0.9964, 0.2182, 0.9435, 0.2565, 0.946, 0.2584, 0.9995, 0.4998, 0.2987, 0.4463, 0.3073, 0.4463, 0.25, 0.4998, 0.25, 0.05373, 0.3073, 0.0001998, 0.2987, 0.0001998, 0.25, 0.05373, 0.25, 0.7182, 0.9435, 0.7095, 0.9964, 0.7584, 0.9995, 0.7565, 0.946, 0.1148, 0.3137, 0.05373, 0.3073, 0.05373, 0.25, 0.1148, 0.25, 0.728, 0.8833, 0.7182, 0.9435, 0.7565, 0.946, 0.7545, 0.885, 0.1811, 0.3176, 0.1148, 0.3137, 0.1148, 0.25, 0.1811, 0.25, 0.7387, 0.8179, 0.728, 0.8833, 0.7545, 0.885, 0.7522, 0.8187, 0.25, 0.3189, 0.1811, 0.3176, 0.1811, 0.25, 0.25, 0.25, 0.2387, 0.8179, 0.2499, 0.7499, 0.2522, 0.8187, 0.7499, 0.7499, 0.7387, 0.8179, 0.7522, 0.8187, 0.3189, 0.3176, 0.25, 0.3189, 0.25, 0.25, 0.3189, 0.25, 0.228, 0.8833, 0.2387, 0.8179, 0.2522, 0.8187, 0.2545, 0.885, 0.3852, 0.3137, 0.3189, 0.3176, 0.3189, 0.25, 0.3852, 0.25, 0.2182, 0.9435, 0.228, 0.8833, 0.2545, 0.885, 0.2565, 0.946, 0.4463, 0.3073, 0.3852, 0.3137, 0.3852, 0.25, 0.4463, 0.25, 0.25, 0.25, 0.1811, 0.25, 0.1811, 0.1824, 0.25, 0.1811, 0.2522, 0.8187, 0.2499, 0.7499, 0.2656, 0.817, 0.7499, 0.7499, 0.7522, 0.8187, 0.7656, 0.817, 0.3189, 0.25, 0.25, 0.25, 0.25, 0.1811, 0.3189, 0.1824, 0.2545, 0.885, 0.2522, 0.8187, 0.2656, 0.817, 0.2807, 0.8815, 0.3852, 0.25, 0.3189, 0.25, 0.3189, 0.1824, 0.3852, 0.1863, 0.2565, 0.946, 0.2545, 0.885, 0.2807, 0.8815, 0.2947, 0.9409, 0.4463, 0.25, 0.3852, 0.25, 0.3852, 0.1863, 0.4463, 0.1927, 0.2584, 0.9995, 0.2565, 0.946, 0.2947, 0.9409, 0.3069, 0.9931, 0.4998, 0.25, 0.4463, 0.25, 0.4463, 0.1927, 0.4998, 0.2013, 0.05373, 0.25, 0.0001998, 0.25, 0.0001998, 0.2013, 0.05373, 0.1927, 0.7565, 0.946, 0.7584, 0.9995, 0.8069, 0.9931, 0.7947, 0.9409, 0.1148, 0.25, 0.05373, 0.25, 0.05373, 0.1927, 0.1148, 0.1863, 0.7545, 0.885, 0.7565, 0.946, 0.7947, 0.9409, 0.7807, 0.8815, 0.1811, 0.25, 0.1148, 0.25, 0.1148, 0.1863, 0.1811, 0.1824, 0.7522, 0.8187, 0.7545, 0.885, 0.7807, 0.8815, 0.7656, 0.817, 0.4998, 0.2013, 0.4463, 0.1927, 0.4463, 0.1376, 0.4998, 0.1544, 0.05373, 0.1927, 0.0001998, 0.2013, 0.0001998, 0.1544, 0.05373, 0.1376, 0.7947, 0.9409, 0.8069, 0.9931, 0.8533, 0.9772, 0.8311, 0.9285, 0.1148, 0.1863, 0.05373, 0.1927, 0.05373, 0.1376, 0.1148, 0.1251, 0.7807, 0.8815, 0.7947, 0.9409, 0.8311, 0.9285, 0.8058, 0.8729, 0.1811, 0.1824, 0.1148, 0.1863, 0.1148, 0.1251, 0.1811, 0.1174, 0.7656, 0.817, 0.7807, 0.8815, 0.8058, 0.8729, 0.7784, 0.8126, 0.25, 0.1811, 0.1811, 0.1824, 0.1811, 0.1174, 0.25, 0.1148, 0.2656, 0.817, 0.2499, 0.7499, 0.2784, 0.8126, 0.7499, 0.7499, 0.7656, 0.817, 0.7784, 0.8126, 0.3189, 0.1824, 0.25, 0.1811, 0.25, 0.1148, 0.3189, 0.1174, 0.2807, 0.8815, 0.2656, 0.817, 0.2784, 0.8126, 0.3058, 0.8729, 0.3852, 0.1863, 0.3189, 0.1824, 0.3189, 0.1174, 0.3852, 0.1251, 0.2947, 0.9409, 0.2807, 0.8815, 0.3058, 0.8729, 0.3311, 0.9285, 0.4463, 0.1927, 0.3852, 0.1863, 0.3852, 0.1251, 0.4463, 0.1376, 0.3069, 0.9931, 0.2947, 0.9409, 0.3311, 0.9285, 0.3533, 0.9772, 0.7499, 0.7499, 0.7784, 0.8126, 0.7901, 0.8058, 0.3189, 0.1174, 0.25, 0.1148, 0.25, 0.05373, 0.3189, 0.0575, 0.3058, 0.8729, 0.2784, 0.8126, 0.2901, 0.8058, 0.3288, 0.8596, 0.3852, 0.1251, 0.3189, 0.1174, 0.3189, 0.0575, 0.3852, 0.06867, 0.3311, 0.9285, 0.3058, 0.8729, 0.3288, 0.8596, 0.3644, 0.9092, 0.4463, 0.1376, 0.3852, 0.1251, 0.3852, 0.06867, 0.4463, 0.08681, 0.3533, 0.9772, 0.3311, 0.9285, 0.3644, 0.9092, 0.3956, 0.9527, 0.4998, 0.1544, 0.4463, 0.1376, 0.4463, 0.08681, 0.4998, 0.1112, 0.05373, 0.1376, 0.0001998, 0.1544, 0.0001998, 0.1112, 0.05373, 0.08681, 0.8311, 0.9285, 0.8533, 0.9772, 0.8956, 0.9527, 0.8644, 0.9092, 0.1148, 0.1251, 0.05373, 0.1376, 0.05373, 0.08681, 0.1148, 0.06867, 0.8058, 0.8729, 0.8311, 0.9285, 0.8644, 0.9092, 0.8288, 0.8596, 0.1811, 0.1174, 0.1148, 0.1251, 0.1148, 0.06867, 0.1811, 0.0575, 0.7784, 0.8126, 0.8058, 0.8729, 0.8288, 0.8596, 0.7901, 0.8058, 0.25, 0.1148, 0.1811, 0.1174, 0.1811, 0.0575, 0.25, 0.05373, 0.2784, 0.8126, 0.2499, 0.7499, 0.2901, 0.8058, 0.8644, 0.9092, 0.8956, 0.9527, 0.9324, 0.9204, 0.8933, 0.8838, 0.1148, 0.06867, 0.05373, 0.08681, 0.05373, 0.0423, 0.1148, 0.01921, 0.8288, 0.8596, 0.8644, 0.9092, 0.8933, 0.8838, 0.8487, 0.8421, 0.1811, 0.0575, 0.1148, 0.06867, 0.1148, 0.01921, 0.1811, 0.005, 0.7901, 0.8058, 0.8288, 0.8596, 0.8487, 0.8421, 0.8002, 0.7969, 0.25, 0.05373, 0.1811, 0.0575, 0.1811, 0.005, 0.25, 0.0001998, 0.2901, 0.8058, 0.2499, 0.7499, 0.3002, 0.7969, 0.7499, 0.7499, 0.7901, 0.8058, 0.8002, 0.7969, 0.3189, 0.0575, 0.25, 0.05373, 0.25, 0.0001998, 0.3189, 0.005, 0.3288, 0.8596, 0.2901, 0.8058, 0.3002, 0.7969, 0.3487, 0.8421, 0.3852, 0.06867, 0.3189, 0.0575, 0.3189, 0.005, 0.3852, 0.01921, 0.3644, 0.9092, 0.3288, 0.8596, 0.3487, 0.8421, 0.3933, 0.8838, 0.4463, 0.08681, 0.3852, 0.06867, 0.3852, 0.01921, 0.4463, 0.0423, 0.3956, 0.9527, 0.3644, 0.9092, 0.3933, 0.8838, 0.4324, 0.9204, 0.8956, 0.9527, 0.9213, 0.9884, 0.9645, 0.9504, 0.9324, 0.9204, 0.4213, 0.9884, 0.3956, 0.9527, 0.4324, 0.9204, 0.4645, 0.9504, 0.3487, 0.8421, 0.3002, 0.7969, 0.3084, 0.7862, 0.3648, 0.8211, 0.8852, 0.4808, 0.8189, 0.495, 0.8189, 0.4425, 0.8852, 0.4313, 0.3933, 0.8838, 0.3487, 0.8421, 0.3648, 0.8211, 0.4167, 0.8533, 0.9463, 0.4577, 0.8852, 0.4808, 0.8852, 0.4313, 0.9463, 0.4132, 0.4324, 0.9204, 0.3933, 0.8838, 0.4167, 0.8533, 0.4622, 0.8815, 0.9324, 0.9204, 0.9645, 0.9504, 0.9995, 0.9046, 0.9622, 0.8815, 0.4645, 0.9504, 0.4324, 0.9204, 0.4622, 0.8815, 0.4995, 0.9046, 0.8933, 0.8838, 0.9324, 0.9204, 0.9622, 0.8815, 0.9167, 0.8533, 0.6148, 0.4808, 0.5537, 0.4577, 0.5537, 0.4132, 0.6148, 0.4313, 0.8487, 0.8421, 0.8933, 0.8838, 0.9167, 0.8533, 0.8648, 0.8211, 0.6811, 0.495, 0.6148, 0.4808, 0.6148, 0.4313, 0.6811, 0.4425, 0.8002, 0.7969, 0.8487, 0.8421, 0.8648, 0.8211, 0.8084, 0.7862, 0.75, 0.4998, 0.6811, 0.495, 0.6811, 0.4425, 0.75, 0.4463, 0.3002, 0.7969, 0.2499, 0.7499, 0.3084, 0.7862, 0.7499, 0.7499, 0.8002, 0.7969, 0.8084, 0.7862, 0.8189, 0.495, 0.75, 0.4998, 0.75, 0.4463, 0.8189, 0.4425, 0.6148, 0.4313, 0.5537, 0.4132, 0.5537, 0.3624, 0.6148, 0.3749, 0.8648, 0.8211, 0.9167, 0.8533, 0.9336, 0.8187, 0.8764, 0.7973, 0.6811, 0.4425, 0.6148, 0.4313, 0.6148, 0.3749, 0.6811, 0.3826, 0.8084, 0.7862, 0.8648, 0.8211, 0.8764, 0.7973, 0.8144, 0.774, 0.75, 0.4463, 0.6811, 0.4425, 0.6811, 0.3826, 0.75, 0.3852, 0.3084, 0.7862, 0.2499, 0.7499, 0.3144, 0.774, 0.7499, 0.7499, 0.8084, 0.7862, 0.8144, 0.774, 0.8189, 0.4425, 0.75, 0.4463, 0.75, 0.3852, 0.8189, 0.3826, 0.3648, 0.8211, 0.3084, 0.7862, 0.3144, 0.774, 0.3764, 0.7973, 0.8852, 0.4313, 0.8189, 0.4425, 0.8189, 0.3826, 0.8852, 0.3749, 0.4167, 0.8533, 0.3648, 0.8211, 0.3764, 0.7973, 0.4336, 0.8187, 0.9463, 0.4132, 0.8852, 0.4313, 0.8852, 0.3749, 0.9463, 0.3624, 0.4622, 0.8815, 0.4167, 0.8533, 0.4336, 0.8187, 0.4838, 0.8375, 0.9998, 0.3888, 0.9463, 0.4132, 0.9463, 0.3624, 0.9998, 0.3456, 0.5537, 0.4132, 0.5002, 0.3888, 0.5002, 0.3456, 0.5537, 0.3624, 0.9167, 0.8533, 0.9622, 0.8815, 0.9838, 0.8375, 0.9336, 0.8187, 0.8852, 0.3749, 0.8189, 0.3826, 0.8189, 0.3176, 0.8852, 0.3137, 0.4336, 0.8187, 0.3764, 0.7973, 0.3833, 0.7717, 0.4435, 0.7816, 0.9463, 0.3624, 0.8852, 0.3749, 0.8852, 0.3137, 0.9463, 0.3073, 0.4838, 0.8375, 0.4336, 0.8187, 0.4435, 0.7816, 0.4964, 0.7902, 0.9998, 0.3456, 0.9463, 0.3624, 0.9463, 0.3073, 0.9998, 0.2987, 0.5537, 0.3624, 0.5002, 0.3456, 0.5002, 0.2987, 0.5537, 0.3073, 0.9336, 0.8187, 0.9838, 0.8375, 0.9964, 0.7902, 0.9435, 0.7816, 0.6148, 0.3749, 0.5537, 0.3624, 0.5537, 0.3073, 0.6148, 0.3137, 0.8764, 0.7973, 0.9336, 0.8187, 0.9435, 0.7816, 0.8833, 0.7717, 0.6811, 0.3826, 0.6148, 0.3749, 0.6148, 0.3137, 0.6811, 0.3176, 0.8144, 0.774, 0.8764, 0.7973, 0.8833, 0.7717, 0.8179, 0.761, 0.75, 0.3852, 0.6811, 0.3826, 0.6811, 0.3176, 0.75, 0.3189, 0.3144, 0.774, 0.2499, 0.7499, 0.3179, 0.761, 0.7499, 0.7499, 0.8144, 0.774, 0.8179, 0.761, 0.8189, 0.3826, 0.75, 0.3852, 0.75, 0.3189, 0.8189, 0.3176, 0.3764, 0.7973, 0.3144, 0.774, 0.3179, 0.761, 0.3833, 0.7717, 0.8833, 0.7717, 0.9435, 0.7816, 0.946, 0.7432, 0.885, 0.7452, 0.6811, 0.3176, 0.6148, 0.3137, 0.6148, 0.25, 0.6811, 0.25, 0.8179, 0.761, 0.8833, 0.7717, 0.885, 0.7452, 0.8187, 0.7475, 0.75, 0.3189, 0.6811, 0.3176, 0.6811, 0.25, 0.75, 0.25, 0.3179, 0.761, 0.2499, 0.7499, 0.3187, 0.7475, 0.7499, 0.7499, 0.8179, 0.761, 0.8187, 0.7475, 0.8189, 0.3176, 0.75, 0.3189, 0.75, 0.25, 0.8189, 0.25, 0.3833, 0.7717, 0.3179, 0.761, 0.3187, 0.7475, 0.385, 0.7452, 0.8852, 0.3137, 0.8189, 0.3176, 0.8189, 0.25, 0.8852, 0.25, 0.4435, 0.7816, 0.3833, 0.7717, 0.385, 0.7452, 0.446, 0.7432, 0.9463, 0.3073, 0.8852, 0.3137, 0.8852, 0.25, 0.9463, 0.25, 0.4964, 0.7902, 0.4435, 0.7816, 0.446, 0.7432, 0.4995, 0.7413, 0.9998, 0.2987, 0.9463, 0.3073, 0.9463, 0.25, 0.9998, 0.25, 0.5537, 0.3073, 0.5002, 0.2987, 0.5002, 0.25, 0.5537, 0.25, 0.9435, 0.7816, 0.9964, 0.7902, 0.9995, 0.7413, 0.946, 0.7432, 0.6148, 0.3137, 0.5537, 0.3073, 0.5537, 0.25, 0.6148, 0.25, 0.446, 0.7432, 0.385, 0.7452, 0.3815, 0.719, 0.4409, 0.705, 0.9463, 0.25, 0.8852, 0.25, 0.8852, 0.1863, 0.9463, 0.1927, 0.4995, 0.7413, 0.446, 0.7432, 0.4409, 0.705, 0.4931, 0.6928, 0.9998, 0.25, 0.9463, 0.25, 0.9463, 0.1927, 0.9998, 0.2013, 0.5537, 0.25, 0.5002, 0.25, 0.5002, 0.2013, 0.5537, 0.1927, 0.946, 0.7432, 0.9995, 0.7413, 0.9931, 0.6928, 0.9409, 0.705, 0.6148, 0.25, 0.5537, 0.25, 0.5537, 0.1927, 0.6148, 0.1863, 0.885, 0.7452, 0.946, 0.7432, 0.9409, 0.705, 0.8815, 0.719, 0.6811, 0.25, 0.6148, 0.25, 0.6148, 0.1863, 0.6811, 0.1824, 0.8187, 0.7475, 0.885, 0.7452, 0.8815, 0.719, 0.817, 0.7341, 0.75, 0.25, 0.6811, 0.25, 0.6811, 0.1824, 0.75, 0.1811, 0.3187, 0.7475, 0.2499, 0.7499, 0.317, 0.7341, 0.7499, 0.7499, 0.8187, 0.7475, 0.817, 0.7341, 0.8189, 0.25, 0.75, 0.25, 0.75, 0.1811, 0.8189, 0.1824, 0.385, 0.7452, 0.3187, 0.7475, 0.317, 0.7341, 0.3815, 0.719, 0.8852, 0.25, 0.8189, 0.25, 0.8189, 0.1824, 0.8852, 0.1863, 0.6811, 0.1824, 0.6148, 0.1863, 0.6148, 0.1251, 0.6811, 0.1174, 0.817, 0.7341, 0.8815, 0.719, 0.8729, 0.6939, 0.8126, 0.7213, 0.75, 0.1811, 0.6811, 0.1824, 0.6811, 0.1174, 0.75, 0.1148, 0.317, 0.7341, 0.2499, 0.7499, 0.3126, 0.7213, 0.7499, 0.7499, 0.817, 0.7341, 0.8126, 0.7213, 0.8189, 0.1824, 0.75, 0.1811, 0.75, 0.1148, 0.8189, 0.1174, 0.3815, 0.719, 0.317, 0.7341, 0.3126, 0.7213, 0.3729, 0.6939, 0.8852, 0.1863, 0.8189, 0.1824, 0.8189, 0.1174, 0.8852, 0.1251, 0.4409, 0.705, 0.3815, 0.719, 0.3729, 0.6939, 0.4285, 0.6686, 0.9463, 0.1927, 0.8852, 0.1863, 0.8852, 0.1251, 0.9463, 0.1376, 0.4931, 0.6928, 0.4409, 0.705, 0.4285, 0.6686, 0.4772, 0.6464, 0.9998, 0.2013, 0.9463, 0.1927, 0.9463, 0.1376, 0.9998, 0.1544, 0.5537, 0.1927, 0.5002, 0.2013, 0.5002, 0.1544, 0.5537, 0.1376, 0.9409, 0.705, 0.9931, 0.6928, 0.9772, 0.6464, 0.9285, 0.6686, 0.6148, 0.1863, 0.5537, 0.1927, 0.5537, 0.1376, 0.6148, 0.1251, 0.8815, 0.719, 0.9409, 0.705, 0.9285, 0.6686, 0.8729, 0.6939, 0.9463, 0.1376, 0.8852, 0.1251, 0.8852, 0.06867, 0.9463, 0.08681, 0.4772, 0.6464, 0.4285, 0.6686, 0.4092, 0.6353, 0.4527, 0.6041, 0.9998, 0.1544, 0.9463, 0.1376, 0.9463, 0.08681, 0.9998, 0.1112, 0.5537, 0.1376, 0.5002, 0.1544, 0.5002, 0.1112, 0.5537, 0.08681, 0.9285, 0.6686, 0.9772, 0.6464, 0.9527, 0.6041, 0.9092, 0.6353, 0.6148, 0.1251, 0.5537, 0.1376, 0.5537, 0.08681, 0.6148, 0.06867, 0.8729, 0.6939, 0.9285, 0.6686, 0.9092, 0.6353, 0.8596, 0.671, 0.6811, 0.1174, 0.6148, 0.1251, 0.6148, 0.06867, 0.6811, 0.0575, 0.8126, 0.7213, 0.8729, 0.6939, 0.8596, 0.671, 0.8058, 0.7096, 0.75, 0.1148, 0.6811, 0.1174, 0.6811, 0.0575, 0.75, 0.05373, 0.3126, 0.7213, 0.2499, 0.7499, 0.3058, 0.7096, 0.7499, 0.7499, 0.8126, 0.7213, 0.8058, 0.7096, 0.8189, 0.1174, 0.75, 0.1148, 0.75, 0.05373, 0.8189, 0.0575, 0.3729, 0.6939, 0.3126, 0.7213, 0.3058, 0.7096, 0.3596, 0.671, 0.8852, 0.1251, 0.8189, 0.1174, 0.8189, 0.0575, 0.8852, 0.06867, 0.4285, 0.6686, 0.3729, 0.6939, 0.3596, 0.671, 0.4092, 0.6353, 0.8058, 0.7096, 0.8596, 0.671, 0.8421, 0.6511, 0.7969, 0.6995, 0.75, 0.05373, 0.6811, 0.0575, 0.6811, 0.005, 0.75, 0.0001998, 0.3058, 0.7096, 0.2499, 0.7499, 0.2969, 0.6995, 0.7499, 0.7499, 0.8058, 0.7096, 0.7969, 0.6995, 0.8189, 0.0575, 0.75, 0.05373, 0.75, 0.0001998, 0.8189, 0.005, 0.3596, 0.671, 0.3058, 0.7096, 0.2969, 0.6995, 0.3421, 0.6511, 0.8852, 0.06867, 0.8189, 0.0575, 0.8189, 0.005, 0.8852, 0.01921, 0.4092, 0.6353, 0.3596, 0.671, 0.3421, 0.6511, 0.3838, 0.6064, 0.9463, 0.08681, 0.8852, 0.06867, 0.8852, 0.01921, 0.9463, 0.0423, 0.4527, 0.6041, 0.4092, 0.6353, 0.3838, 0.6064, 0.4204, 0.5673, 0.9527, 0.6041, 0.9884, 0.5784, 0.9504, 0.5352, 0.9204, 0.5673, 0.4884, 0.5784, 0.4527, 0.6041, 0.4204, 0.5673, 0.4504, 0.5352, 0.9092, 0.6353, 0.9527, 0.6041, 0.9204, 0.5673, 0.8838, 0.6064, 0.6148, 0.06867, 0.5537, 0.08681, 0.5537, 0.0423, 0.6148, 0.01921, 0.8596, 0.671, 0.9092, 0.6353, 0.8838, 0.6064, 0.8421, 0.6511, 0.6811, 0.0575, 0.6148, 0.06867, 0.6148, 0.01921, 0.6811, 0.005, 0.9204, 0.5673, 0.9504, 0.5352, 0.9046, 0.5002, 0.8815, 0.5375, 0.4504, 0.5352, 0.4204, 0.5673, 0.3815, 0.5375, 0.4046, 0.5002, 0.8838, 0.6064, 0.9204, 0.5673, 0.8815, 0.5375, 0.8533, 0.583, 0.6148, 0.01921, 0.5537, 0.0423, 0.5537, 0.08681, 0.6148, 0.06867, 0.8421, 0.6511, 0.8838, 0.6064, 0.8533, 0.583, 0.8211, 0.635, 0.6811, 0.005, 0.6148, 0.01921, 0.6148, 0.06867, 0.6811, 0.0575, 0.7969, 0.6995, 0.8421, 0.6511, 0.8211, 0.635, 0.7862, 0.6913, 0.75, 0.0001998, 0.6811, 0.005, 0.6811, 0.0575, 0.75, 0.05373, 0.2969, 0.6995, 0.2499, 0.7499, 0.2862, 0.6913, 0.7499, 0.7499, 0.7969, 0.6995, 0.7862, 0.6913, 0.8189, 0.005, 0.75, 0.0001998, 0.75, 0.05373, 0.8189, 0.0575, 0.3421, 0.6511, 0.2969, 0.6995, 0.2862, 0.6913, 0.3211, 0.635, 0.8852, 0.01921, 0.8189, 0.005, 0.8189, 0.0575, 0.8852, 0.06867, 0.3838, 0.6064, 0.3421, 0.6511, 0.3211, 0.635, 0.3533, 0.583, 0.9463, 0.0423, 0.8852, 0.01921, 0.8852, 0.06867, 0.9463, 0.08681, 0.4204, 0.5673, 0.3838, 0.6064, 0.3533, 0.583, 0.3815, 0.5375, 0.2862, 0.6913, 0.2499, 0.7499, 0.274, 0.6853, 0.7499, 0.7499, 0.7862, 0.6913, 0.774, 0.6853, 0.8189, 0.0575, 0.75, 0.05373, 0.75, 0.1148, 0.8189, 0.1174, 0.3211, 0.635, 0.2862, 0.6913, 0.274, 0.6853, 0.2973, 0.6233, 0.8852, 0.06867, 0.8189, 0.0575, 0.8189, 0.1174, 0.8852, 0.1251, 0.3533, 0.583, 0.3211, 0.635, 0.2973, 0.6233, 0.3187, 0.5661, 0.9463, 0.08681, 0.8852, 0.06867, 0.8852, 0.1251, 0.9463, 0.1376, 0.3815, 0.5375, 0.3533, 0.583, 0.3187, 0.5661, 0.3375, 0.5159, 0.9998, 0.1112, 0.9463, 0.08681, 0.9463, 0.1376, 0.9998, 0.1544, 0.5537, 0.08681, 0.5002, 0.1112, 0.5002, 0.1544, 0.5537, 0.1376, 0.8533, 0.583, 0.8815, 0.5375, 0.8375, 0.5159, 0.8187, 0.5661, 0.6148, 0.06867, 0.5537, 0.08681, 0.5537, 0.1376, 0.6148, 0.1251, 0.8211, 0.635, 0.8533, 0.583, 0.8187, 0.5661, 0.7973, 0.6233, 0.6811, 0.0575, 0.6148, 0.06867, 0.6148, 0.1251, 0.6811, 0.1174, 0.7862, 0.6913, 0.8211, 0.635, 0.7973, 0.6233, 0.774, 0.6853, 0.75, 0.05373, 0.6811, 0.0575, 0.6811, 0.1174, 0.75, 0.1148, 0.5537, 0.1376, 0.5002, 0.1544, 0.5002, 0.2013, 0.5537, 0.1927, 0.8187, 0.5661, 0.8375, 0.5159, 0.7902, 0.5033, 0.7816, 0.5562, 0.6148, 0.1251, 0.5537, 0.1376, 0.5537, 0.1927, 0.6148, 0.1863, 0.7973, 0.6233, 0.8187, 0.5661, 0.7816, 0.5562, 0.7717, 0.6164, 0.6811, 0.1174, 0.6148, 0.1251, 0.6148, 0.1863, 0.6811, 0.1824, 0.774, 0.6853, 0.7973, 0.6233, 0.7717, 0.6164, 0.761, 0.6818, 0.75, 0.1148, 0.6811, 0.1174, 0.6811, 0.1824, 0.75, 0.1811, 0.274, 0.6853, 0.2499, 0.7499, 0.261, 0.6818, 0.7499, 0.7499, 0.774, 0.6853, 0.761, 0.6818, 0.8189, 0.1174, 0.75, 0.1148, 0.75, 0.1811, 0.8189, 0.1824, 0.2973, 0.6233, 0.274, 0.6853, 0.261, 0.6818, 0.2717, 0.6164, 0.8852, 0.1251, 0.8189, 0.1174, 0.8189, 0.1824, 0.8852, 0.1863, 0.3187, 0.5661, 0.2973, 0.6233, 0.2717, 0.6164, 0.2816, 0.5562, 0.9463, 0.1376, 0.8852, 0.1251, 0.8852, 0.1863, 0.9463, 0.1927, 0.3375, 0.5159, 0.3187, 0.5661, 0.2816, 0.5562, 0.2902, 0.5033, 0.9998, 0.1544, 0.9463, 0.1376, 0.9463, 0.1927, 0.9998, 0.2013, 0.8189, 0.1824, 0.75, 0.1811, 0.75, 0.25, 0.8189, 0.25, 0.2717, 0.6164, 0.261, 0.6818, 0.2475, 0.681, 0.2452, 0.6147, 0.8852, 0.1863, 0.8189, 0.1824, 0.8189, 0.25, 0.8852, 0.25, 0.2816, 0.5562, 0.2717, 0.6164, 0.2452, 0.6147, 0.2432, 0.5537, 0.9463, 0.1927, 0.8852, 0.1863, 0.8852, 0.25, 0.9463, 0.25, 0.2902, 0.5033, 0.2816, 0.5562, 0.2432, 0.5537, 0.2413, 0.5002, 0.9998, 0.2013, 0.9463, 0.1927, 0.9463, 0.25, 0.9998, 0.25, 0.5537, 0.1927, 0.5002, 0.2013, 0.5002, 0.25, 0.5537, 0.25, 0.7816, 0.5562, 0.7902, 0.5033, 0.7413, 0.5002, 0.7432, 0.5537, 0.6148, 0.1863, 0.5537, 0.1927, 0.5537, 0.25, 0.6148, 0.25, 0.7717, 0.6164, 0.7816, 0.5562, 0.7432, 0.5537, 0.7452, 0.6147, 0.6811, 0.1824, 0.6148, 0.1863, 0.6148, 0.25, 0.6811, 0.25, 0.761, 0.6818, 0.7717, 0.6164, 0.7452, 0.6147, 0.7475, 0.681, 0.75, 0.1811, 0.6811, 0.1824, 0.6811, 0.25, 0.75, 0.25, 0.261, 0.6818, 0.2499, 0.7499, 0.2475, 0.681, 0.7499, 0.7499, 0.761, 0.6818, 0.7475, 0.681, 0.7432, 0.5537, 0.7413, 0.5002, 0.6928, 0.5067, 0.705, 0.5588, 0.6148, 0.25, 0.5537, 0.25, 0.5537, 0.3073, 0.6148, 0.3137, 0.7452, 0.6147, 0.7432, 0.5537, 0.705, 0.5588, 0.719, 0.6182, 0.6811, 0.25, 0.6148, 0.25, 0.6148, 0.3137, 0.6811, 0.3176, 0.7475, 0.681, 0.7452, 0.6147, 0.719, 0.6182, 0.7341, 0.6828, 0.75, 0.25, 0.6811, 0.25, 0.6811, 0.3176, 0.75, 0.3189, 0.2475, 0.681, 0.2499, 0.7499, 0.2341, 0.6828, 0.7499, 0.7499, 0.7475, 0.681, 0.7341, 0.6828, 0.8189, 0.25, 0.75, 0.25, 0.75, 0.3189, 0.8189, 0.3176, 0.2452, 0.6147, 0.2475, 0.681, 0.2341, 0.6828, 0.219, 0.6182, 0.8852, 0.25, 0.8189, 0.25, 0.8189, 0.3176, 0.8852, 0.3137, 0.2432, 0.5537, 0.2452, 0.6147, 0.219, 0.6182, 0.205, 0.5588, 0.9463, 0.25, 0.8852, 0.25, 0.8852, 0.3137, 0.9463, 0.3073, 0.2413, 0.5002, 0.2432, 0.5537, 0.205, 0.5588, 0.1928, 0.5067, 0.9998, 0.25, 0.9463, 0.25, 0.9463, 0.3073, 0.9998, 0.2987, 0.5537, 0.25, 0.5002, 0.25, 0.5002, 0.2987, 0.5537, 0.3073, 0.219, 0.6182, 0.2341, 0.6828, 0.2213, 0.6871, 0.1939, 0.6268, 0.8852, 0.3137, 0.8189, 0.3176, 0.8189, 0.3826, 0.8852, 0.3749, 0.205, 0.5588, 0.219, 0.6182, 0.1939, 0.6268, 0.1686, 0.5712, 0.9463, 0.3073, 0.8852, 0.3137, 0.8852, 0.3749, 0.9463, 0.3624, 0.1928, 0.5067, 0.205, 0.5588, 0.1686, 0.5712, 0.1464, 0.5225, 0.9998, 0.2987, 0.9463, 0.3073, 0.9463, 0.3624, 0.9998, 0.3456, 0.5537, 0.3073, 0.5002, 0.2987, 0.5002, 0.3456, 0.5537, 0.3624, 0.705, 0.5588, 0.6928, 0.5067, 0.6464, 0.5225, 0.6686, 0.5712, 0.6148, 0.3137, 0.5537, 0.3073, 0.5537, 0.3624, 0.6148, 0.3749, 0.719, 0.6182, 0.705, 0.5588, 0.6686, 0.5712, 0.6939, 0.6268, 0.6811, 0.3176, 0.6148, 0.3137, 0.6148, 0.3749, 0.6811, 0.3826, 0.7341, 0.6828, 0.719, 0.6182, 0.6939, 0.6268, 0.7213, 0.6871, 0.75, 0.3189, 0.6811, 0.3176, 0.6811, 0.3826, 0.75, 0.3852, 0.2341, 0.6828, 0.2499, 0.7499, 0.2213, 0.6871, 0.7499, 0.7499, 0.7341, 0.6828, 0.7213, 0.6871, 0.8189, 0.3176, 0.75, 0.3189, 0.75, 0.3852, 0.8189, 0.3826, 0.6148, 0.3749, 0.5537, 0.3624, 0.5537, 0.4132, 0.6148, 0.4313, 0.6939, 0.6268, 0.6686, 0.5712, 0.6353, 0.5905, 0.671, 0.6401, 0.6811, 0.3826, 0.6148, 0.3749, 0.6148, 0.4313, 0.6811, 0.4425, 0.7213, 0.6871, 0.6939, 0.6268, 0.671, 0.6401, 0.7096, 0.6939, 0.75, 0.3852, 0.6811, 0.3826, 0.6811, 0.4425, 0.75, 0.4463, 0.2213, 0.6871, 0.2499, 0.7499, 0.2096, 0.6939, 0.7499, 0.7499, 0.7213, 0.6871, 0.7096, 0.6939, 0.8189, 0.3826, 0.75, 0.3852, 0.75, 0.4463, 0.8189, 0.4425, 0.1939, 0.6268, 0.2213, 0.6871, 0.2096, 0.6939, 0.171, 0.6401, 0.8852, 0.3749, 0.8189, 0.3826, 0.8189, 0.4425, 0.8852, 0.4313, 0.1686, 0.5712, 0.1939, 0.6268, 0.171, 0.6401, 0.1353, 0.5905, 0.9463, 0.3624, 0.8852, 0.3749, 0.8852, 0.4313, 0.9463, 0.4132, 0.1464, 0.5225, 0.1686, 0.5712, 0.1353, 0.5905, 0.1041, 0.547, 0.9998, 0.3456, 0.9463, 0.3624, 0.9463, 0.4132, 0.9998, 0.3888, 0.5537, 0.3624, 0.5002, 0.3456, 0.5002, 0.3888, 0.5537, 0.4132, 0.6686, 0.5712, 0.6464, 0.5225, 0.6041, 0.547, 0.6353, 0.5905, 0.8852, 0.4313, 0.8189, 0.4425, 0.8189, 0.495, 0.8852, 0.4808, 0.1353, 0.5905, 0.171, 0.6401, 0.1511, 0.6576, 0.1064, 0.6159, 0.9463, 0.4132, 0.8852, 0.4313, 0.8852, 0.4808, 0.9463, 0.4577, 0.1041, 0.547, 0.1353, 0.5905, 0.1064, 0.6159, 0.0673, 0.5793, 0.6041, 0.547, 0.5784, 0.5113, 0.5352, 0.5494, 0.5673, 0.5793, 0.07843, 0.5113, 0.1041, 0.547, 0.0673, 0.5793, 0.03519, 0.5494, 0.6353, 0.5905, 0.6041, 0.547, 0.5673, 0.5793, 0.6064, 0.6159, 0.6148, 0.4313, 0.5537, 0.4132, 0.5537, 0.4577, 0.6148, 0.4808, 0.671, 0.6401, 0.6353, 0.5905, 0.6064, 0.6159, 0.6511, 0.6576, 0.6811, 0.4425, 0.6148, 0.4313, 0.6148, 0.4808, 0.6811, 0.495, 0.7096, 0.6939, 0.671, 0.6401, 0.6511, 0.6576, 0.6995, 0.7028, 0.75, 0.4463, 0.6811, 0.4425, 0.6811, 0.495, 0.75, 0.4998, 0.2096, 0.6939, 0.2499, 0.7499, 0.1995, 0.7028, 0.7499, 0.7499, 0.7096, 0.6939, 0.6995, 0.7028, 0.8189, 0.4425, 0.75, 0.4463, 0.75, 0.4998, 0.8189, 0.495, 0.171, 0.6401, 0.2096, 0.6939, 0.1995, 0.7028, 0.1511, 0.6576, 0.6511, 0.6576, 0.6064, 0.6159, 0.583, 0.6464, 0.635, 0.6786, 0.1811, 0.005, 0.1148, 0.01921, 0.1148, 0.06867, 0.1811, 0.0575, 0.6995, 0.7028, 0.6511, 0.6576, 0.635, 0.6786, 0.6913, 0.7135, 0.25, 0.0002001, 0.1811, 0.005, 0.1811, 0.0575, 0.25, 0.05373, 0.1995, 0.7028, 0.2499, 0.7499, 0.1913, 0.7135, 0.7499, 0.7499, 0.6995, 0.7028, 0.6913, 0.7135, 0.3189, 0.005, 0.25, 0.0002001, 0.25, 0.05373, 0.3189, 0.0575, 0.1511, 0.6576, 0.1995, 0.7028, 0.1913, 0.7135, 0.135, 0.6786, 0.3852, 0.01921, 0.3189, 0.005, 0.3189, 0.0575, 0.3852, 0.06867, 0.1064, 0.6159, 0.1511, 0.6576, 0.135, 0.6786, 0.08304, 0.6464, 0.4463, 0.0423, 0.3852, 0.01921, 0.3852, 0.06867, 0.4463, 0.08681, 0.0673, 0.5793, 0.1064, 0.6159, 0.08304, 0.6464, 0.03754, 0.6182, 0.5673, 0.5793, 0.5352, 0.5494, 0.5002, 0.5951, 0.5375, 0.6182, 0.03519, 0.5494, 0.0673, 0.5793, 0.03754, 0.6182, 0.0001998, 0.5951, 0.6064, 0.6159, 0.5673, 0.5793, 0.5375, 0.6182, 0.583, 0.6464, 0.1148, 0.01921, 0.05373, 0.0423, 0.05373, 0.08681, 0.1148, 0.06867, 0.4463, 0.08681, 0.3852, 0.06867, 0.3852, 0.1251, 0.4463, 0.1376, 0.03754, 0.6182, 0.08304, 0.6464, 0.06607, 0.681, 0.01594, 0.6622, 0.4998, 0.1112, 0.4463, 0.08681, 0.4463, 0.1376, 0.4998, 0.1544, 0.05373, 0.08681, 0.0001998, 0.1112, 0.0001998, 0.1544, 0.05373, 0.1376, 0.583, 0.6464, 0.5375, 0.6182, 0.5159, 0.6622, 0.5661, 0.681, 0.1148, 0.06867, 0.05373, 0.08681, 0.05373, 0.1376, 0.1148, 0.1251, 0.635, 0.6786, 0.583, 0.6464, 0.5661, 0.681, 0.6233, 0.7024, 0.1811, 0.0575, 0.1148, 0.06867, 0.1148, 0.1251, 0.1811, 0.1174, 0.6913, 0.7135, 0.635, 0.6786, 0.6233, 0.7024, 0.6853, 0.7257, 0.25, 0.05373, 0.1811, 0.0575, 0.1811, 0.1174, 0.25, 0.1148, 0.1913, 0.7135, 0.2499, 0.7499, 0.1853, 0.7257, 0.7499, 0.7499, 0.6913, 0.7135, 0.6853, 0.7257, 0.3189, 0.0575, 0.25, 0.05373, 0.25, 0.1148, 0.3189, 0.1174, 0.135, 0.6786, 0.1913, 0.7135, 0.1853, 0.7257, 0.1233, 0.7024, 0.3852, 0.06867, 0.3189, 0.0575, 0.3189, 0.1174, 0.3852, 0.1251, 0.08304, 0.6464, 0.135, 0.6786, 0.1233, 0.7024, 0.06607, 0.681, 0.6853, 0.7257, 0.6233, 0.7024, 0.6164, 0.728, 0.6818, 0.7387, 0.25, 0.1148, 0.1811, 0.1174, 0.1811, 0.1824, 0.25, 0.1811, 0.1853, 0.7257, 0.2499, 0.7499, 0.1818, 0.7387, 0.7499, 0.7499, 0.6853, 0.7257, 0.6818, 0.7387, 0.3189, 0.1174, 0.25, 0.1148, 0.25, 0.1811, 0.3189, 0.1824, 0.1233, 0.7024, 0.1853, 0.7257, 0.1818, 0.7387, 0.1164, 0.728, 0.3852, 0.1251, 0.3189, 0.1174, 0.3189, 0.1824, 0.3852, 0.1863, 0.06607, 0.681, 0.1233, 0.7024, 0.1164, 0.728, 0.05617, 0.7182, 0.4463, 0.1376, 0.3852, 0.1251, 0.3852, 0.1863, 0.4463, 0.1927, 0.01594, 0.6622, 0.06607, 0.681, 0.05617, 0.7182, 0.003335, 0.7095, 0.4998, 0.1544, 0.4463, 0.1376, 0.4463, 0.1927, 0.4998, 0.2013, 0.05373, 0.1376, 0.0001998, 0.1544, 0.0001998, 0.2013, 0.05373, 0.1927, 0.5661, 0.681, 0.5159, 0.6622, 0.5033, 0.7095, 0.5562, 0.7182, 0.1148, 0.1251, 0.05373, 0.1376, 0.05373, 0.1927, 0.1148, 0.1863, 0.6233, 0.7024, 0.5661, 0.681, 0.5562, 0.7182, 0.6164, 0.728, 0.1811, 0.1174, 0.1148, 0.1251, 0.1148, 0.1863, 0.1811, 0.1824, 0.003335, 0.7095, 0.05617, 0.7182, 0.0537, 0.7565, 0.0001998, 0.7584, 0.4998, 0.2013, 0.4463, 0.1927, 0.4463, 0.25, 0.4998, 0.25, 0.05373, 0.1927, 0.0001998, 0.2013, 0.0001998, 0.25, 0.05373, 0.25, 0.5562, 0.7182, 0.5033, 0.7095, 0.5002, 0.7584, 0.5537, 0.7565, 0.1148, 0.1863, 0.05373, 0.1927, 0.05373, 0.25, 0.1148, 0.25, 0.6164, 0.728, 0.5562, 0.7182, 0.5537, 0.7565, 0.6147, 0.7545, 0.1811, 0.1824, 0.1148, 0.1863, 0.1148, 0.25, 0.1811, 0.25, 0.6818, 0.7387, 0.6164, 0.728, 0.6147, 0.7545, 0.681, 0.7522, 0.25, 0.1811, 0.1811, 0.1824, 0.1811, 0.25, 0.25, 0.25, 0.1818, 0.7387, 0.2499, 0.7499, 0.181, 0.7522, 0.7499, 0.7499, 0.6818, 0.7387, 0.681, 0.7522, 0.3189, 0.1824, 0.25, 0.1811, 0.25, 0.25, 0.3189, 0.25, 0.1164, 0.728, 0.1818, 0.7387, 0.181, 0.7522, 0.1147, 0.7545, 0.3852, 0.1863, 0.3189, 0.1824, 0.3189, 0.25, 0.3852, 0.25, 0.05617, 0.7182, 0.1164, 0.728, 0.1147, 0.7545, 0.0537, 0.7565, 0.4463, 0.1927, 0.3852, 0.1863, 0.3852, 0.25, 0.4463, 0.25])
me_sphere.materials.append(mat_material_001)
me_sphere.use_remesh_preserve_volume = False
me_sphere.use_remesh_preserve_attributes = False
me_sphere.use_mirror_vertex_groups = False
me_sphere.update()

# ---- objects
ob_sphere = bpy.data.objects.new('Sphere', me_sphere)

# ---- transforms, parenting, visibility, modifiers, constraints
ob_sphere.location = (0.0, 0.0, 0.0)
ob_sphere.lineart.crease_threshold = 0.0

# ---- collection membership
col_collection_1.objects.link(ob_sphere)

# ---- scene / render settings (as saved in the file)
scene.frame_start = 1; scene.frame_end = 250; scene.frame_set(1)
scene.render.engine = 'BLENDER_EEVEE_NEXT'
scene.render.resolution_percentage = 50
scene.render.dither_intensity = 0.0
scene.cycles.use_denoising = False
scene.cycles.samples = 128
scene.cycles.sampling_pattern = 'TABULATED_SOBOL'
scene.cycles.light_sampling_threshold = 0.0
scene.cycles.use_adaptive_sampling = False
scene.cycles.use_light_tree = False
scene.cycles.blur_glossy = 0.0
scene.cycles.sample_clamp_indirect = 0.0
scene.view_settings.view_transform = 'Standard'
bpy.context.view_layer.update()

# ---- added for rendering (the .blend has no active camera and no usable light): camera, sun
cam_auto = bpy.data.cameras.new('AutoCamera')
cam_auto.lens = 50.0
cam_auto.sensor_width = 36.0
cam_auto.clip_end = 1000.0
ob_auto_camera = bpy.data.objects.new('AutoCamera', cam_auto)
scene.collection.objects.link(ob_auto_camera)
ob_auto_camera.location = (3.20507, -3.84609, 2.56406)
ob_auto_camera.rotation_euler = (1.09748, -7.21219e-08, 0.694738)
scene.camera = ob_auto_camera
light_auto_sun = bpy.data.lights.new('AutoSun', 'SUN')
light_auto_sun.energy = 3.0
light_auto_sun.angle = 0.0523599
ob_auto_sun = bpy.data.objects.new('AutoSun', light_auto_sun)
scene.collection.objects.link(ob_auto_sun)
ob_auto_sun.rotation_euler = (0.872665, 0.174533, 0.523599)
bpy.context.view_layer.update()
